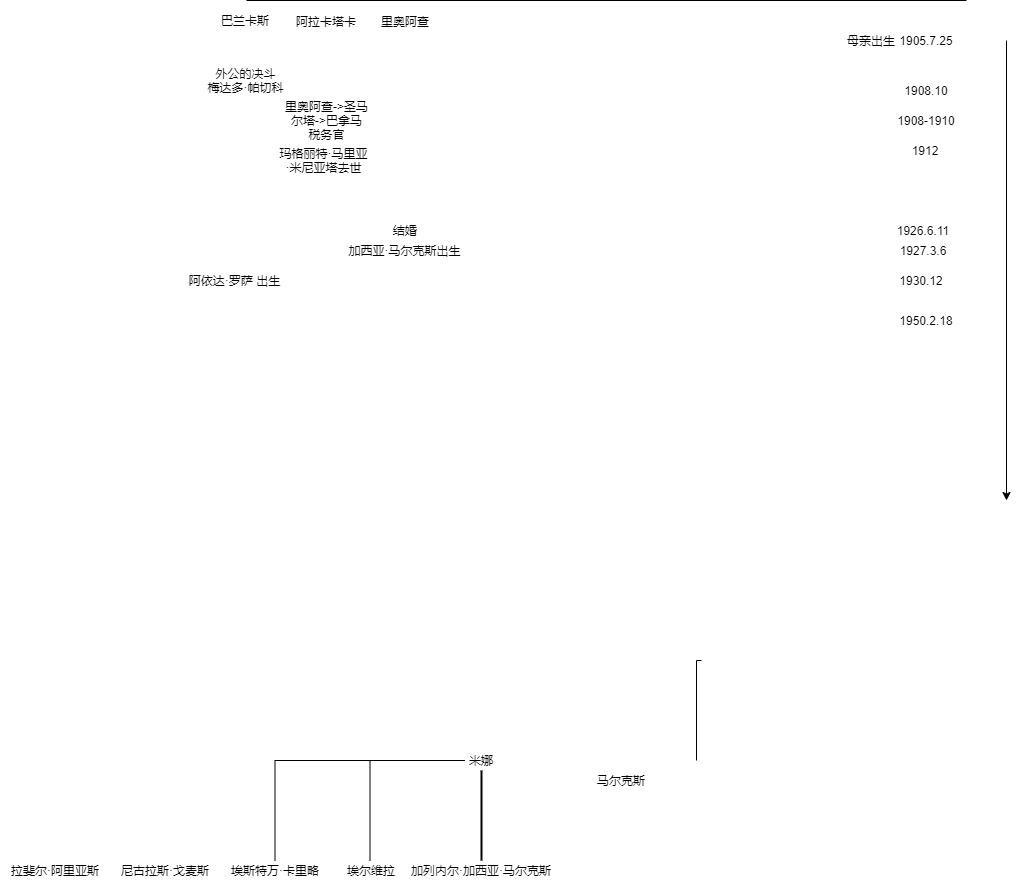

The diagram above was exported from draw.io. Its source (the exported page's mxGraphModel, read from the mxfile embedded in the PNG):
<mxGraphModel dx="2063" dy="501" grid="1" gridSize="10" guides="1" tooltips="1" connect="1" arrows="1" fold="1" page="1" pageScale="1" pageWidth="827" pageHeight="1169" math="0" shadow="0">
  <root>
    <mxCell id="0" />
    <mxCell id="1" parent="0" />
    <mxCell id="2" value="" style="endArrow=classic;html=1;" parent="1" edge="1">
      <mxGeometry width="50" height="50" relative="1" as="geometry">
        <mxPoint x="800" y="80" as="sourcePoint" />
        <mxPoint x="800" y="540" as="targetPoint" />
      </mxGeometry>
    </mxCell>
    <mxCell id="3" value="1950.2.18" style="text;html=1;strokeColor=none;fillColor=none;align=center;verticalAlign=middle;whiteSpace=wrap;rounded=0;" parent="1" vertex="1">
      <mxGeometry x="700" y="350" width="40" height="20" as="geometry" />
    </mxCell>
    <mxCell id="4" value="1905.7.25" style="text;html=1;strokeColor=none;fillColor=none;align=center;verticalAlign=middle;whiteSpace=wrap;rounded=0;" parent="1" vertex="1">
      <mxGeometry x="685" y="70" width="70" height="20" as="geometry" />
    </mxCell>
    <mxCell id="9" value="" style="endArrow=none;html=1;" parent="1" edge="1">
      <mxGeometry width="50" height="50" relative="1" as="geometry">
        <mxPoint x="40" y="40" as="sourcePoint" />
        <mxPoint x="760" y="40" as="targetPoint" />
      </mxGeometry>
    </mxCell>
    <mxCell id="11" value="巴兰卡斯" style="text;html=1;strokeColor=none;fillColor=none;align=center;verticalAlign=middle;whiteSpace=wrap;rounded=0;" parent="1" vertex="1">
      <mxGeometry x="14" y="50" width="50" height="20" as="geometry" />
    </mxCell>
    <mxCell id="12" value="母亲出生" style="text;html=1;strokeColor=none;fillColor=none;align=center;verticalAlign=middle;whiteSpace=wrap;rounded=0;" parent="1" vertex="1">
      <mxGeometry x="640" y="70" width="50" height="20" as="geometry" />
    </mxCell>
    <mxCell id="13" value="1908.10" style="text;html=1;strokeColor=none;fillColor=none;align=center;verticalAlign=middle;whiteSpace=wrap;rounded=0;" parent="1" vertex="1">
      <mxGeometry x="700" y="120" width="40" height="20" as="geometry" />
    </mxCell>
    <mxCell id="14" value="外公的决斗&lt;br&gt;梅达多·帕切科" style="text;html=1;strokeColor=none;fillColor=none;align=center;verticalAlign=middle;whiteSpace=wrap;rounded=0;" parent="1" vertex="1">
      <mxGeometry x="-4.25" y="110" width="86.5" height="20" as="geometry" />
    </mxCell>
    <mxCell id="15" value="阿拉卡塔卡" style="text;html=1;strokeColor=none;fillColor=none;align=center;verticalAlign=middle;whiteSpace=wrap;rounded=0;" parent="1" vertex="1">
      <mxGeometry x="85.25" y="51" width="70" height="20" as="geometry" />
    </mxCell>
    <mxCell id="16" value="1908-1910" style="text;html=1;strokeColor=none;fillColor=none;align=center;verticalAlign=middle;whiteSpace=wrap;rounded=0;" parent="1" vertex="1">
      <mxGeometry x="690" y="150" width="60" height="20" as="geometry" />
    </mxCell>
    <mxCell id="17" value="里奥阿查-&amp;gt;圣马尔塔-&amp;gt;巴拿马&lt;br&gt;税务官" style="text;html=1;strokeColor=none;fillColor=none;align=center;verticalAlign=middle;whiteSpace=wrap;rounded=0;" parent="1" vertex="1">
      <mxGeometry x="77" y="150" width="86.5" height="20" as="geometry" />
    </mxCell>
    <mxCell id="18" value="1912" style="text;html=1;strokeColor=none;fillColor=none;align=center;verticalAlign=middle;whiteSpace=wrap;rounded=0;" parent="1" vertex="1">
      <mxGeometry x="689" y="180" width="60" height="20" as="geometry" />
    </mxCell>
    <mxCell id="19" value="玛格丽特·马里亚·米尼亚塔去世" style="text;html=1;strokeColor=none;fillColor=none;align=center;verticalAlign=middle;whiteSpace=wrap;rounded=0;" parent="1" vertex="1">
      <mxGeometry x="70.5" y="190" width="93" height="20" as="geometry" />
    </mxCell>
    <mxCell id="20" value="1926.6.11" style="text;html=1;strokeColor=none;fillColor=none;align=center;verticalAlign=middle;whiteSpace=wrap;rounded=0;" parent="1" vertex="1">
      <mxGeometry x="687" y="260" width="60" height="20" as="geometry" />
    </mxCell>
    <mxCell id="21" value="里奥阿查" style="text;html=1;strokeColor=none;fillColor=none;align=center;verticalAlign=middle;whiteSpace=wrap;rounded=0;" parent="1" vertex="1">
      <mxGeometry x="163.5" y="51" width="70" height="20" as="geometry" />
    </mxCell>
    <mxCell id="22" value="结婚" style="text;html=1;strokeColor=none;fillColor=none;align=center;verticalAlign=middle;whiteSpace=wrap;rounded=0;" parent="1" vertex="1">
      <mxGeometry x="163.5" y="260" width="70" height="20" as="geometry" />
    </mxCell>
    <mxCell id="23" value="1927.3.6" style="text;html=1;strokeColor=none;fillColor=none;align=center;verticalAlign=middle;whiteSpace=wrap;rounded=0;" parent="1" vertex="1">
      <mxGeometry x="687" y="280" width="60" height="20" as="geometry" />
    </mxCell>
    <mxCell id="24" value="加西亚·马尔克斯出生" style="text;html=1;strokeColor=none;fillColor=none;align=center;verticalAlign=middle;whiteSpace=wrap;rounded=0;" parent="1" vertex="1">
      <mxGeometry x="140.25" y="280" width="116.5" height="20" as="geometry" />
    </mxCell>
    <mxCell id="25" value="米娜" style="text;html=1;strokeColor=none;fillColor=none;align=center;verticalAlign=middle;whiteSpace=wrap;rounded=0;" parent="1" vertex="1">
      <mxGeometry x="255" y="790" width="40" height="20" as="geometry" />
    </mxCell>
    <mxCell id="26" value="马尔克斯" style="text;html=1;strokeColor=none;fillColor=none;align=center;verticalAlign=middle;whiteSpace=wrap;rounded=0;" parent="1" vertex="1">
      <mxGeometry x="370" y="810" width="90" height="20" as="geometry" />
    </mxCell>
    <mxCell id="27" value="埃尔维拉" style="text;html=1;strokeColor=none;fillColor=none;align=center;verticalAlign=middle;whiteSpace=wrap;rounded=0;" parent="1" vertex="1">
      <mxGeometry x="120" y="900" width="90" height="20" as="geometry" />
    </mxCell>
    <mxCell id="28" value="" style="shape=partialRectangle;whiteSpace=wrap;html=1;bottom=0;right=0;fillColor=none;" parent="1" vertex="1">
      <mxGeometry x="163.5" y="800" width="95" height="100" as="geometry" />
    </mxCell>
    <mxCell id="29" value="" style="shape=partialRectangle;whiteSpace=wrap;html=1;bottom=0;right=0;fillColor=none;" parent="1" vertex="1">
      <mxGeometry x="68.5" y="800" width="95" height="100" as="geometry" />
    </mxCell>
    <mxCell id="30" value="" style="shape=partialRectangle;whiteSpace=wrap;html=1;bottom=0;right=0;fillColor=none;" parent="1" vertex="1">
      <mxGeometry x="490" y="700" width="5" height="100" as="geometry" />
    </mxCell>
    <mxCell id="32" value="" style="line;strokeWidth=2;direction=south;html=1;" parent="1" vertex="1">
      <mxGeometry x="270" y="810" width="10" height="90" as="geometry" />
    </mxCell>
    <mxCell id="34" value="埃斯特万·卡里略" style="text;html=1;strokeColor=none;fillColor=none;align=center;verticalAlign=middle;whiteSpace=wrap;rounded=0;" parent="1" vertex="1">
      <mxGeometry x="14" y="900" width="110" height="20" as="geometry" />
    </mxCell>
    <mxCell id="35" value="加列内尔·加西亚·马尔克斯" style="text;html=1;strokeColor=none;fillColor=none;align=center;verticalAlign=middle;whiteSpace=wrap;rounded=0;" parent="1" vertex="1">
      <mxGeometry x="190" y="900" width="170" height="20" as="geometry" />
    </mxCell>
    <mxCell id="36" value="尼古拉斯·戈麦斯" style="text;html=1;strokeColor=none;fillColor=none;align=center;verticalAlign=middle;whiteSpace=wrap;rounded=0;" parent="1" vertex="1">
      <mxGeometry x="-96" y="900" width="110" height="20" as="geometry" />
    </mxCell>
    <mxCell id="37" value="拉斐尔·阿里亚斯" style="text;html=1;strokeColor=none;fillColor=none;align=center;verticalAlign=middle;whiteSpace=wrap;rounded=0;" parent="1" vertex="1">
      <mxGeometry x="-206" y="900" width="110" height="20" as="geometry" />
    </mxCell>
    <mxCell id="38" value="1930.12" style="text;html=1;strokeColor=none;fillColor=none;align=center;verticalAlign=middle;whiteSpace=wrap;rounded=0;" parent="1" vertex="1">
      <mxGeometry x="685" y="310" width="60" height="20" as="geometry" />
    </mxCell>
    <mxCell id="39" value="阿依达·罗萨 出生" style="text;html=1;strokeColor=none;fillColor=none;align=center;verticalAlign=middle;whiteSpace=wrap;rounded=0;" parent="1" vertex="1">
      <mxGeometry x="-30" y="310" width="116.5" height="20" as="geometry" />
    </mxCell>
  </root>
</mxGraphModel>